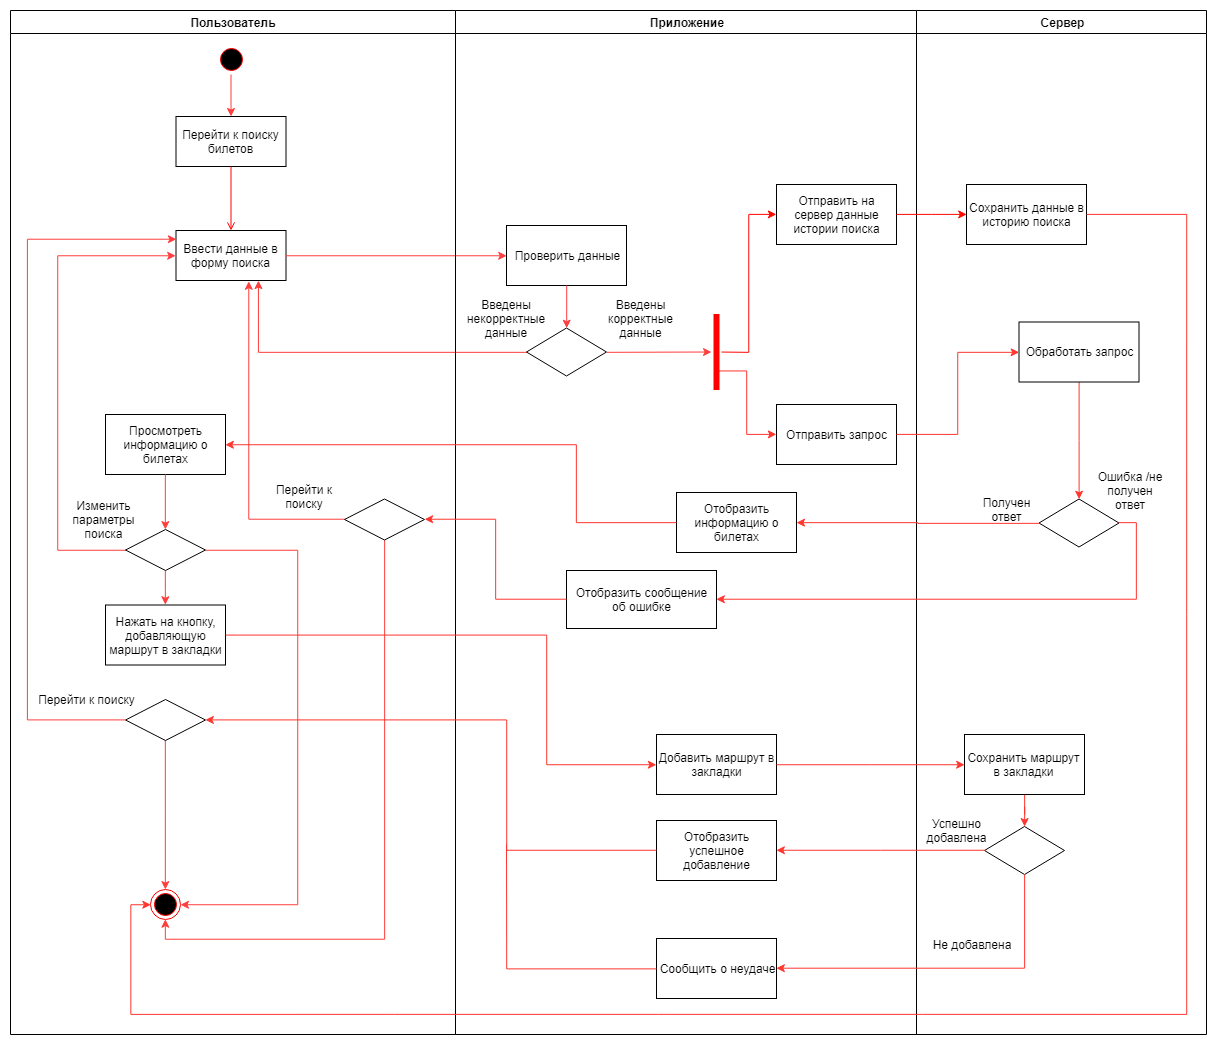

The diagram above was exported from draw.io. Its source (the exported page's mxGraphModel, read from the mxfile embedded in the PNG):
<mxGraphModel dx="1406" dy="317" grid="1" gridSize="10" guides="1" tooltips="1" connect="1" arrows="1" fold="1" page="1" pageScale="1" pageWidth="827" pageHeight="1169" math="0" shadow="0">
  <root>
    <mxCell id="0" />
    <mxCell id="1" parent="0" />
    <mxCell id="OErPernMpXW6KBsX_Ei4-1" value="Пользователь" style="swimlane;whiteSpace=wrap" parent="1" vertex="1">
      <mxGeometry x="-676" y="166" width="445" height="1024" as="geometry" />
    </mxCell>
    <mxCell id="dEv44iFUmzhXwgkhvleO-88" style="edgeStyle=orthogonalEdgeStyle;rounded=0;orthogonalLoop=1;jettySize=auto;html=1;strokeColor=#FF3D3D;" parent="OErPernMpXW6KBsX_Ei4-1" source="OErPernMpXW6KBsX_Ei4-2" target="OErPernMpXW6KBsX_Ei4-4" edge="1">
      <mxGeometry relative="1" as="geometry" />
    </mxCell>
    <mxCell id="OErPernMpXW6KBsX_Ei4-2" value="" style="ellipse;shape=startState;fillColor=#000000;strokeColor=#ff0000;" parent="OErPernMpXW6KBsX_Ei4-1" vertex="1">
      <mxGeometry x="205.5" y="34" width="30" height="30" as="geometry" />
    </mxCell>
    <mxCell id="OErPernMpXW6KBsX_Ei4-4" value="Перейти к поиску билетов" style="whiteSpace=wrap;" parent="OErPernMpXW6KBsX_Ei4-1" vertex="1">
      <mxGeometry x="165.5" y="106" width="110" height="50" as="geometry" />
    </mxCell>
    <mxCell id="OErPernMpXW6KBsX_Ei4-5" value="Ввести данные в форму поиска" style="whiteSpace=wrap;" parent="OErPernMpXW6KBsX_Ei4-1" vertex="1">
      <mxGeometry x="165.5" y="220" width="110" height="50" as="geometry" />
    </mxCell>
    <mxCell id="OErPernMpXW6KBsX_Ei4-6" value="" style="endArrow=open;strokeColor=#FF0000;endFill=1;rounded=0" parent="OErPernMpXW6KBsX_Ei4-1" source="OErPernMpXW6KBsX_Ei4-4" target="OErPernMpXW6KBsX_Ei4-5" edge="1">
      <mxGeometry relative="1" as="geometry" />
    </mxCell>
    <mxCell id="dEv44iFUmzhXwgkhvleO-12" value="Просмотреть информацию о билетах" style="rounded=0;whiteSpace=wrap;html=1;" parent="OErPernMpXW6KBsX_Ei4-1" vertex="1">
      <mxGeometry x="95" y="404" width="120" height="60" as="geometry" />
    </mxCell>
    <mxCell id="dEv44iFUmzhXwgkhvleO-56" value="" style="endArrow=classic;html=1;strokeColor=#FF3D3D;exitX=0.5;exitY=1;exitDx=0;exitDy=0;entryX=0.5;entryY=0;entryDx=0;entryDy=0;" parent="OErPernMpXW6KBsX_Ei4-1" source="dEv44iFUmzhXwgkhvleO-12" target="dEv44iFUmzhXwgkhvleO-57" edge="1">
      <mxGeometry width="50" height="50" relative="1" as="geometry">
        <mxPoint x="167" y="549" as="sourcePoint" />
        <mxPoint x="175" y="509" as="targetPoint" />
      </mxGeometry>
    </mxCell>
    <mxCell id="dEv44iFUmzhXwgkhvleO-61" style="edgeStyle=orthogonalEdgeStyle;rounded=0;orthogonalLoop=1;jettySize=auto;html=1;entryX=0.5;entryY=0;entryDx=0;entryDy=0;strokeColor=#FF3D3D;" parent="OErPernMpXW6KBsX_Ei4-1" source="dEv44iFUmzhXwgkhvleO-57" target="dEv44iFUmzhXwgkhvleO-59" edge="1">
      <mxGeometry relative="1" as="geometry" />
    </mxCell>
    <mxCell id="dEv44iFUmzhXwgkhvleO-64" style="edgeStyle=orthogonalEdgeStyle;rounded=0;orthogonalLoop=1;jettySize=auto;html=1;entryX=0;entryY=0.5;entryDx=0;entryDy=0;strokeColor=#FF3D3D;" parent="OErPernMpXW6KBsX_Ei4-1" source="dEv44iFUmzhXwgkhvleO-57" target="OErPernMpXW6KBsX_Ei4-5" edge="1">
      <mxGeometry relative="1" as="geometry">
        <Array as="points">
          <mxPoint x="47" y="540" />
          <mxPoint x="47" y="245" />
        </Array>
      </mxGeometry>
    </mxCell>
    <mxCell id="dEv44iFUmzhXwgkhvleO-57" value="" style="rhombus;whiteSpace=wrap;html=1;" parent="OErPernMpXW6KBsX_Ei4-1" vertex="1">
      <mxGeometry x="115" y="519" width="80" height="41" as="geometry" />
    </mxCell>
    <mxCell id="dEv44iFUmzhXwgkhvleO-59" value="Нажать на кнопку, добавляющую маршрут в закладки" style="rounded=0;whiteSpace=wrap;html=1;" parent="OErPernMpXW6KBsX_Ei4-1" vertex="1">
      <mxGeometry x="95" y="594.5" width="120" height="60" as="geometry" />
    </mxCell>
    <mxCell id="dEv44iFUmzhXwgkhvleO-67" style="edgeStyle=orthogonalEdgeStyle;rounded=0;orthogonalLoop=1;jettySize=auto;html=1;entryX=0.5;entryY=0;entryDx=0;entryDy=0;strokeColor=#FF3D3D;" parent="OErPernMpXW6KBsX_Ei4-1" source="dEv44iFUmzhXwgkhvleO-62" target="dEv44iFUmzhXwgkhvleO-66" edge="1">
      <mxGeometry relative="1" as="geometry">
        <Array as="points" />
      </mxGeometry>
    </mxCell>
    <mxCell id="dEv44iFUmzhXwgkhvleO-62" value="" style="rhombus;whiteSpace=wrap;html=1;" parent="OErPernMpXW6KBsX_Ei4-1" vertex="1">
      <mxGeometry x="115" y="689" width="80" height="41" as="geometry" />
    </mxCell>
    <mxCell id="dEv44iFUmzhXwgkhvleO-65" style="edgeStyle=orthogonalEdgeStyle;rounded=0;orthogonalLoop=1;jettySize=auto;html=1;strokeColor=#FF3D3D;" parent="OErPernMpXW6KBsX_Ei4-1" source="dEv44iFUmzhXwgkhvleO-62" edge="1">
      <mxGeometry relative="1" as="geometry">
        <mxPoint x="166" y="229" as="targetPoint" />
        <Array as="points">
          <mxPoint x="17" y="710" />
          <mxPoint x="17" y="229" />
          <mxPoint x="166" y="229" />
        </Array>
      </mxGeometry>
    </mxCell>
    <mxCell id="dEv44iFUmzhXwgkhvleO-66" value="" style="ellipse;html=1;shape=endState;fillColor=#000000;strokeColor=#ff0000;" parent="OErPernMpXW6KBsX_Ei4-1" vertex="1">
      <mxGeometry x="140" y="879" width="30" height="30" as="geometry" />
    </mxCell>
    <mxCell id="dEv44iFUmzhXwgkhvleO-58" style="edgeStyle=orthogonalEdgeStyle;rounded=0;orthogonalLoop=1;jettySize=auto;html=1;strokeColor=#FF3D3D;entryX=1;entryY=0.5;entryDx=0;entryDy=0;" parent="OErPernMpXW6KBsX_Ei4-1" source="dEv44iFUmzhXwgkhvleO-57" target="dEv44iFUmzhXwgkhvleO-66" edge="1">
      <mxGeometry relative="1" as="geometry">
        <mxPoint x="287" y="889" as="targetPoint" />
        <Array as="points">
          <mxPoint x="287" y="540" />
          <mxPoint x="287" y="894" />
        </Array>
      </mxGeometry>
    </mxCell>
    <mxCell id="dEv44iFUmzhXwgkhvleO-69" value="Изменить параметры поиска" style="text;html=1;strokeColor=none;fillColor=none;align=center;verticalAlign=middle;whiteSpace=wrap;rounded=0;" parent="OErPernMpXW6KBsX_Ei4-1" vertex="1">
      <mxGeometry x="67" y="499" width="53" height="20" as="geometry" />
    </mxCell>
    <mxCell id="dEv44iFUmzhXwgkhvleO-70" value="Перейти к поиску" style="text;html=1;strokeColor=none;fillColor=none;align=center;verticalAlign=middle;whiteSpace=wrap;rounded=0;" parent="OErPernMpXW6KBsX_Ei4-1" vertex="1">
      <mxGeometry x="26.5" y="679" width="99" height="20" as="geometry" />
    </mxCell>
    <mxCell id="dEv44iFUmzhXwgkhvleO-81" style="edgeStyle=orthogonalEdgeStyle;rounded=0;orthogonalLoop=1;jettySize=auto;html=1;entryX=0.659;entryY=1.02;entryDx=0;entryDy=0;strokeColor=#FF3D3D;entryPerimeter=0;" parent="OErPernMpXW6KBsX_Ei4-1" source="dEv44iFUmzhXwgkhvleO-71" target="OErPernMpXW6KBsX_Ei4-5" edge="1">
      <mxGeometry relative="1" as="geometry" />
    </mxCell>
    <mxCell id="dEv44iFUmzhXwgkhvleO-85" style="edgeStyle=orthogonalEdgeStyle;rounded=0;orthogonalLoop=1;jettySize=auto;html=1;entryX=0.5;entryY=1;entryDx=0;entryDy=0;strokeColor=#FF3D3D;exitX=0.5;exitY=1;exitDx=0;exitDy=0;" parent="OErPernMpXW6KBsX_Ei4-1" source="dEv44iFUmzhXwgkhvleO-71" target="dEv44iFUmzhXwgkhvleO-66" edge="1">
      <mxGeometry relative="1" as="geometry">
        <Array as="points">
          <mxPoint x="374" y="929" />
          <mxPoint x="155" y="929" />
        </Array>
      </mxGeometry>
    </mxCell>
    <mxCell id="dEv44iFUmzhXwgkhvleO-71" value="" style="rhombus;whiteSpace=wrap;html=1;" parent="OErPernMpXW6KBsX_Ei4-1" vertex="1">
      <mxGeometry x="334" y="488.5" width="80" height="41" as="geometry" />
    </mxCell>
    <mxCell id="dEv44iFUmzhXwgkhvleO-84" value="Перейти к поиску" style="text;html=1;strokeColor=none;fillColor=none;align=center;verticalAlign=middle;whiteSpace=wrap;rounded=0;" parent="OErPernMpXW6KBsX_Ei4-1" vertex="1">
      <mxGeometry x="246" y="476" width="96" height="20" as="geometry" />
    </mxCell>
    <mxCell id="dEv44iFUmzhXwgkhvleO-19" value="Сервер" style="swimlane;whiteSpace=wrap;startSize=23;align=center;verticalAlign=top;spacing=0;" parent="1" vertex="1">
      <mxGeometry x="230" y="166" width="290" height="1024" as="geometry" />
    </mxCell>
    <mxCell id="kDq-fl6l_Yfs0LB1MZRp-18" style="edgeStyle=orthogonalEdgeStyle;rounded=0;orthogonalLoop=1;jettySize=auto;html=1;entryX=0.5;entryY=0;entryDx=0;entryDy=0;fontColor=#FF352E;strokeColor=#FF352E;" parent="dEv44iFUmzhXwgkhvleO-19" source="dEv44iFUmzhXwgkhvleO-43" target="kDq-fl6l_Yfs0LB1MZRp-17" edge="1">
      <mxGeometry relative="1" as="geometry" />
    </mxCell>
    <mxCell id="dEv44iFUmzhXwgkhvleO-43" value="Обработать запрос" style="rounded=0;whiteSpace=wrap;html=1;" parent="dEv44iFUmzhXwgkhvleO-19" vertex="1">
      <mxGeometry x="102.5" y="311.5" width="120" height="60" as="geometry" />
    </mxCell>
    <mxCell id="kDq-fl6l_Yfs0LB1MZRp-17" value="" style="rhombus;whiteSpace=wrap;html=1;" parent="dEv44iFUmzhXwgkhvleO-19" vertex="1">
      <mxGeometry x="122.5" y="488.5" width="80" height="48" as="geometry" />
    </mxCell>
    <mxCell id="kDq-fl6l_Yfs0LB1MZRp-23" value="&lt;font color=&quot;#000000&quot;&gt;Получен ответ&lt;/font&gt;" style="text;html=1;strokeColor=none;fillColor=none;align=center;verticalAlign=middle;whiteSpace=wrap;rounded=0;fontColor=#FF352E;" parent="dEv44iFUmzhXwgkhvleO-19" vertex="1">
      <mxGeometry x="70" y="488.5" width="40" height="20" as="geometry" />
    </mxCell>
    <mxCell id="kDq-fl6l_Yfs0LB1MZRp-24" value="&lt;font color=&quot;#000000&quot;&gt;Ошибка /не получен ответ&lt;/font&gt;" style="text;html=1;strokeColor=none;fillColor=none;align=center;verticalAlign=middle;whiteSpace=wrap;rounded=0;fontColor=#FF352E;" parent="dEv44iFUmzhXwgkhvleO-19" vertex="1">
      <mxGeometry x="175" y="469.5" width="78" height="20" as="geometry" />
    </mxCell>
    <mxCell id="kDq-fl6l_Yfs0LB1MZRp-33" value="Сохранить данные в историю поиска" style="rounded=0;whiteSpace=wrap;html=1;" parent="dEv44iFUmzhXwgkhvleO-19" vertex="1">
      <mxGeometry x="50" y="174" width="120" height="60" as="geometry" />
    </mxCell>
    <mxCell id="kDq-fl6l_Yfs0LB1MZRp-43" style="edgeStyle=orthogonalEdgeStyle;rounded=0;orthogonalLoop=1;jettySize=auto;html=1;strokeColor=#FF352E;fontColor=#FF352E;" parent="dEv44iFUmzhXwgkhvleO-19" source="kDq-fl6l_Yfs0LB1MZRp-38" target="kDq-fl6l_Yfs0LB1MZRp-42" edge="1">
      <mxGeometry relative="1" as="geometry" />
    </mxCell>
    <mxCell id="kDq-fl6l_Yfs0LB1MZRp-38" value="Сохранить маршрут в закладки" style="rounded=0;whiteSpace=wrap;html=1;" parent="dEv44iFUmzhXwgkhvleO-19" vertex="1">
      <mxGeometry x="48" y="724" width="120" height="60" as="geometry" />
    </mxCell>
    <mxCell id="kDq-fl6l_Yfs0LB1MZRp-42" value="" style="rhombus;whiteSpace=wrap;html=1;" parent="dEv44iFUmzhXwgkhvleO-19" vertex="1">
      <mxGeometry x="68" y="816" width="80" height="48" as="geometry" />
    </mxCell>
    <mxCell id="kDq-fl6l_Yfs0LB1MZRp-50" value="&lt;font color=&quot;#000000&quot;&gt;Успешно добавлена&lt;/font&gt;" style="text;html=1;strokeColor=none;fillColor=none;align=center;verticalAlign=middle;whiteSpace=wrap;rounded=0;fontColor=#FF352E;" parent="dEv44iFUmzhXwgkhvleO-19" vertex="1">
      <mxGeometry x="20" y="810" width="40" height="20" as="geometry" />
    </mxCell>
    <mxCell id="kDq-fl6l_Yfs0LB1MZRp-52" value="&lt;font color=&quot;#000000&quot;&gt;Не добавлена&lt;/font&gt;" style="text;html=1;strokeColor=none;fillColor=none;align=center;verticalAlign=middle;whiteSpace=wrap;rounded=0;fontColor=#FF352E;" parent="dEv44iFUmzhXwgkhvleO-19" vertex="1">
      <mxGeometry x="10" y="924" width="90" height="20" as="geometry" />
    </mxCell>
    <mxCell id="dEv44iFUmzhXwgkhvleO-30" value="" style="endArrow=classic;html=1;strokeColor=#FF3D3D;exitX=1;exitY=0.5;exitDx=0;exitDy=0;entryX=0;entryY=0.5;entryDx=0;entryDy=0;" parent="1" source="OErPernMpXW6KBsX_Ei4-5" target="dEv44iFUmzhXwgkhvleO-29" edge="1">
      <mxGeometry width="50" height="50" relative="1" as="geometry">
        <mxPoint x="-280" y="510" as="sourcePoint" />
        <mxPoint x="-230" y="460" as="targetPoint" />
      </mxGeometry>
    </mxCell>
    <mxCell id="dEv44iFUmzhXwgkhvleO-77" style="edgeStyle=orthogonalEdgeStyle;rounded=0;orthogonalLoop=1;jettySize=auto;html=1;entryX=0.75;entryY=1;entryDx=0;entryDy=0;strokeColor=#FF3D3D;" parent="1" source="dEv44iFUmzhXwgkhvleO-31" target="OErPernMpXW6KBsX_Ei4-5" edge="1">
      <mxGeometry relative="1" as="geometry" />
    </mxCell>
    <mxCell id="kDq-fl6l_Yfs0LB1MZRp-7" value="Приложение" style="swimlane;whiteSpace=wrap;startSize=23;" parent="1" vertex="1">
      <mxGeometry x="-231" y="166" width="461" height="1024" as="geometry" />
    </mxCell>
    <mxCell id="dEv44iFUmzhXwgkhvleO-29" value="Проверить данные" style="rounded=0;whiteSpace=wrap;html=1;" parent="kDq-fl6l_Yfs0LB1MZRp-7" vertex="1">
      <mxGeometry x="51" y="215" width="120" height="60" as="geometry" />
    </mxCell>
    <mxCell id="dEv44iFUmzhXwgkhvleO-31" value="" style="rhombus;whiteSpace=wrap;html=1;" parent="kDq-fl6l_Yfs0LB1MZRp-7" vertex="1">
      <mxGeometry x="71" y="317.5" width="80" height="48" as="geometry" />
    </mxCell>
    <mxCell id="dEv44iFUmzhXwgkhvleO-33" value="" style="endArrow=classic;html=1;exitX=0.5;exitY=1;exitDx=0;exitDy=0;entryX=0.5;entryY=0;entryDx=0;entryDy=0;strokeColor=#FF3D3D;" parent="kDq-fl6l_Yfs0LB1MZRp-7" source="dEv44iFUmzhXwgkhvleO-29" target="dEv44iFUmzhXwgkhvleO-31" edge="1">
      <mxGeometry width="50" height="50" relative="1" as="geometry">
        <mxPoint x="422" y="301" as="sourcePoint" />
        <mxPoint x="1043" y="166" as="targetPoint" />
      </mxGeometry>
    </mxCell>
    <mxCell id="dEv44iFUmzhXwgkhvleO-36" value="Введены некорректные данные" style="text;html=1;strokeColor=none;fillColor=none;align=center;verticalAlign=middle;whiteSpace=wrap;rounded=0;" parent="kDq-fl6l_Yfs0LB1MZRp-7" vertex="1">
      <mxGeometry x="6" y="297.5" width="90" height="20" as="geometry" />
    </mxCell>
    <mxCell id="dEv44iFUmzhXwgkhvleO-39" value="Введены корректные данные" style="text;html=1;strokeColor=none;fillColor=none;align=center;verticalAlign=middle;whiteSpace=wrap;rounded=0;" parent="kDq-fl6l_Yfs0LB1MZRp-7" vertex="1">
      <mxGeometry x="131" y="297.5" width="109" height="20" as="geometry" />
    </mxCell>
    <mxCell id="dEv44iFUmzhXwgkhvleO-40" value="Отправить запрос" style="rounded=0;whiteSpace=wrap;html=1;" parent="kDq-fl6l_Yfs0LB1MZRp-7" vertex="1">
      <mxGeometry x="321" y="394" width="120" height="60" as="geometry" />
    </mxCell>
    <mxCell id="dEv44iFUmzhXwgkhvleO-34" value="" style="endArrow=classic;html=1;strokeColor=#FF3D3D;exitX=1;exitY=0.5;exitDx=0;exitDy=0;" parent="kDq-fl6l_Yfs0LB1MZRp-7" source="dEv44iFUmzhXwgkhvleO-31" target="kDq-fl6l_Yfs0LB1MZRp-30" edge="1">
      <mxGeometry width="50" height="50" relative="1" as="geometry">
        <mxPoint x="491" y="390" as="sourcePoint" />
        <mxPoint x="221" y="342" as="targetPoint" />
      </mxGeometry>
    </mxCell>
    <mxCell id="kDq-fl6l_Yfs0LB1MZRp-21" value="Отобразить информацию о билетах" style="rounded=0;whiteSpace=wrap;html=1;" parent="kDq-fl6l_Yfs0LB1MZRp-7" vertex="1">
      <mxGeometry x="221" y="482" width="120" height="60" as="geometry" />
    </mxCell>
    <mxCell id="dEv44iFUmzhXwgkhvleO-52" value="Отобразить сообщение об ошибке" style="rounded=0;whiteSpace=wrap;html=1;" parent="kDq-fl6l_Yfs0LB1MZRp-7" vertex="1">
      <mxGeometry x="111" y="560" width="150" height="58" as="geometry" />
    </mxCell>
    <mxCell id="kDq-fl6l_Yfs0LB1MZRp-32" style="edgeStyle=orthogonalEdgeStyle;rounded=0;orthogonalLoop=1;jettySize=auto;html=1;entryX=0;entryY=0.5;entryDx=0;entryDy=0;strokeColor=#FF352E;fontColor=#FF352E;exitX=0.25;exitY=0.5;exitDx=0;exitDy=0;exitPerimeter=0;" parent="kDq-fl6l_Yfs0LB1MZRp-7" source="kDq-fl6l_Yfs0LB1MZRp-30" target="dEv44iFUmzhXwgkhvleO-40" edge="1">
      <mxGeometry relative="1" as="geometry">
        <mxPoint x="261" y="344" as="sourcePoint" />
        <Array as="points">
          <mxPoint x="291" y="361" />
          <mxPoint x="291" y="424" />
        </Array>
      </mxGeometry>
    </mxCell>
    <mxCell id="qcvwNYBKShvcjE4FBYaY-3" style="edgeStyle=orthogonalEdgeStyle;rounded=0;orthogonalLoop=1;jettySize=auto;html=1;entryX=0;entryY=0.5;entryDx=0;entryDy=0;strokeColor=#FF0800;" edge="1" parent="kDq-fl6l_Yfs0LB1MZRp-7" source="kDq-fl6l_Yfs0LB1MZRp-30" target="qcvwNYBKShvcjE4FBYaY-1">
      <mxGeometry relative="1" as="geometry" />
    </mxCell>
    <mxCell id="kDq-fl6l_Yfs0LB1MZRp-30" value="" style="shape=line;html=1;strokeWidth=6;strokeColor=#ff0000;fontColor=#FF352E;align=center;rotation=-90;" parent="kDq-fl6l_Yfs0LB1MZRp-7" vertex="1">
      <mxGeometry x="223" y="336.5" width="76" height="10" as="geometry" />
    </mxCell>
    <mxCell id="kDq-fl6l_Yfs0LB1MZRp-35" value="Добавить маршрут в закладки" style="rounded=0;whiteSpace=wrap;html=1;" parent="kDq-fl6l_Yfs0LB1MZRp-7" vertex="1">
      <mxGeometry x="201" y="724" width="120" height="60" as="geometry" />
    </mxCell>
    <mxCell id="kDq-fl6l_Yfs0LB1MZRp-41" value="Отобразить успешное добавление" style="rounded=0;whiteSpace=wrap;html=1;" parent="kDq-fl6l_Yfs0LB1MZRp-7" vertex="1">
      <mxGeometry x="201" y="810" width="120" height="60" as="geometry" />
    </mxCell>
    <mxCell id="kDq-fl6l_Yfs0LB1MZRp-46" value="Сообщить о неудаче" style="rounded=0;whiteSpace=wrap;html=1;" parent="kDq-fl6l_Yfs0LB1MZRp-7" vertex="1">
      <mxGeometry x="201" y="928" width="120" height="60" as="geometry" />
    </mxCell>
    <mxCell id="qcvwNYBKShvcjE4FBYaY-1" value="Отправить на сервер данные истории поиска" style="rounded=0;whiteSpace=wrap;html=1;" vertex="1" parent="kDq-fl6l_Yfs0LB1MZRp-7">
      <mxGeometry x="321" y="174" width="120" height="60" as="geometry" />
    </mxCell>
    <mxCell id="kDq-fl6l_Yfs0LB1MZRp-19" style="edgeStyle=orthogonalEdgeStyle;rounded=0;orthogonalLoop=1;jettySize=auto;html=1;strokeColor=#FF352E;fontColor=#FF352E;" parent="1" source="kDq-fl6l_Yfs0LB1MZRp-17" target="kDq-fl6l_Yfs0LB1MZRp-21" edge="1">
      <mxGeometry relative="1" as="geometry">
        <mxPoint x="210" y="594" as="targetPoint" />
      </mxGeometry>
    </mxCell>
    <mxCell id="kDq-fl6l_Yfs0LB1MZRp-29" style="edgeStyle=orthogonalEdgeStyle;rounded=0;orthogonalLoop=1;jettySize=auto;html=1;entryX=0;entryY=0.5;entryDx=0;entryDy=0;strokeColor=#FF352E;fontColor=#FF352E;" parent="1" source="dEv44iFUmzhXwgkhvleO-40" target="dEv44iFUmzhXwgkhvleO-43" edge="1">
      <mxGeometry relative="1" as="geometry" />
    </mxCell>
    <mxCell id="kDq-fl6l_Yfs0LB1MZRp-36" style="edgeStyle=orthogonalEdgeStyle;rounded=0;orthogonalLoop=1;jettySize=auto;html=1;entryX=0;entryY=0.5;entryDx=0;entryDy=0;strokeColor=#FF352E;fontColor=#FF352E;" parent="1" source="dEv44iFUmzhXwgkhvleO-59" target="kDq-fl6l_Yfs0LB1MZRp-35" edge="1">
      <mxGeometry relative="1" as="geometry">
        <Array as="points">
          <mxPoint x="-140" y="790" />
          <mxPoint x="-140" y="920" />
        </Array>
      </mxGeometry>
    </mxCell>
    <mxCell id="kDq-fl6l_Yfs0LB1MZRp-39" style="edgeStyle=orthogonalEdgeStyle;rounded=0;orthogonalLoop=1;jettySize=auto;html=1;entryX=0;entryY=0.5;entryDx=0;entryDy=0;strokeColor=#FF352E;fontColor=#FF352E;" parent="1" source="kDq-fl6l_Yfs0LB1MZRp-35" target="kDq-fl6l_Yfs0LB1MZRp-38" edge="1">
      <mxGeometry relative="1" as="geometry" />
    </mxCell>
    <mxCell id="kDq-fl6l_Yfs0LB1MZRp-48" style="edgeStyle=orthogonalEdgeStyle;rounded=0;orthogonalLoop=1;jettySize=auto;html=1;entryX=1;entryY=0.5;entryDx=0;entryDy=0;strokeColor=#FF352E;fontColor=#FF352E;" parent="1" source="kDq-fl6l_Yfs0LB1MZRp-42" target="kDq-fl6l_Yfs0LB1MZRp-41" edge="1">
      <mxGeometry relative="1" as="geometry" />
    </mxCell>
    <mxCell id="kDq-fl6l_Yfs0LB1MZRp-51" style="edgeStyle=orthogonalEdgeStyle;rounded=0;orthogonalLoop=1;jettySize=auto;html=1;entryX=1;entryY=0.5;entryDx=0;entryDy=0;strokeColor=#FF352E;fontColor=#FF352E;" parent="1" source="kDq-fl6l_Yfs0LB1MZRp-42" target="kDq-fl6l_Yfs0LB1MZRp-46" edge="1">
      <mxGeometry relative="1" as="geometry">
        <Array as="points">
          <mxPoint x="338" y="1124" />
        </Array>
      </mxGeometry>
    </mxCell>
    <mxCell id="kDq-fl6l_Yfs0LB1MZRp-57" style="edgeStyle=orthogonalEdgeStyle;rounded=0;orthogonalLoop=1;jettySize=auto;html=1;entryX=1;entryY=0.5;entryDx=0;entryDy=0;strokeColor=#FF352E;fontColor=#FF352E;" parent="1" source="dEv44iFUmzhXwgkhvleO-52" target="dEv44iFUmzhXwgkhvleO-71" edge="1">
      <mxGeometry relative="1" as="geometry" />
    </mxCell>
    <mxCell id="kDq-fl6l_Yfs0LB1MZRp-58" style="edgeStyle=orthogonalEdgeStyle;rounded=0;orthogonalLoop=1;jettySize=auto;html=1;entryX=1;entryY=0.5;entryDx=0;entryDy=0;strokeColor=#FF352E;fontColor=#FF352E;" parent="1" source="kDq-fl6l_Yfs0LB1MZRp-21" target="dEv44iFUmzhXwgkhvleO-12" edge="1">
      <mxGeometry relative="1" as="geometry">
        <Array as="points">
          <mxPoint x="-110" y="678" />
          <mxPoint x="-110" y="600" />
        </Array>
      </mxGeometry>
    </mxCell>
    <mxCell id="kDq-fl6l_Yfs0LB1MZRp-59" style="edgeStyle=orthogonalEdgeStyle;rounded=0;orthogonalLoop=1;jettySize=auto;html=1;entryX=1;entryY=0.5;entryDx=0;entryDy=0;strokeColor=#FF352E;fontColor=#FF352E;" parent="1" source="kDq-fl6l_Yfs0LB1MZRp-17" target="dEv44iFUmzhXwgkhvleO-52" edge="1">
      <mxGeometry relative="1" as="geometry">
        <Array as="points">
          <mxPoint x="450" y="679" />
          <mxPoint x="450" y="755" />
        </Array>
      </mxGeometry>
    </mxCell>
    <mxCell id="kDq-fl6l_Yfs0LB1MZRp-60" style="edgeStyle=orthogonalEdgeStyle;rounded=0;orthogonalLoop=1;jettySize=auto;html=1;entryX=1;entryY=0.5;entryDx=0;entryDy=0;strokeColor=#FF352E;fontColor=#FF352E;" parent="1" source="kDq-fl6l_Yfs0LB1MZRp-41" target="dEv44iFUmzhXwgkhvleO-62" edge="1">
      <mxGeometry relative="1" as="geometry">
        <Array as="points">
          <mxPoint x="-180" y="1006" />
          <mxPoint x="-180" y="875" />
        </Array>
      </mxGeometry>
    </mxCell>
    <mxCell id="kDq-fl6l_Yfs0LB1MZRp-61" style="edgeStyle=orthogonalEdgeStyle;rounded=0;orthogonalLoop=1;jettySize=auto;html=1;strokeColor=#FF352E;fontColor=#FF352E;endArrow=none;endFill=0;" parent="1" source="kDq-fl6l_Yfs0LB1MZRp-46" edge="1">
      <mxGeometry relative="1" as="geometry">
        <mxPoint x="-180" y="1000" as="targetPoint" />
      </mxGeometry>
    </mxCell>
    <mxCell id="kDq-fl6l_Yfs0LB1MZRp-62" style="edgeStyle=orthogonalEdgeStyle;rounded=0;orthogonalLoop=1;jettySize=auto;html=1;entryX=0;entryY=0.5;entryDx=0;entryDy=0;endArrow=classic;endFill=1;strokeColor=#FF352E;fontColor=#FF352E;" parent="1" source="kDq-fl6l_Yfs0LB1MZRp-33" target="dEv44iFUmzhXwgkhvleO-66" edge="1">
      <mxGeometry relative="1" as="geometry">
        <Array as="points">
          <mxPoint x="500" y="370" />
          <mxPoint x="500" y="1170" />
          <mxPoint x="-556" y="1170" />
          <mxPoint x="-556" y="1060" />
        </Array>
      </mxGeometry>
    </mxCell>
    <mxCell id="qcvwNYBKShvcjE4FBYaY-2" style="edgeStyle=orthogonalEdgeStyle;rounded=0;orthogonalLoop=1;jettySize=auto;html=1;entryX=0;entryY=0.5;entryDx=0;entryDy=0;strokeColor=#FF0800;" edge="1" parent="1" source="qcvwNYBKShvcjE4FBYaY-1" target="kDq-fl6l_Yfs0LB1MZRp-33">
      <mxGeometry relative="1" as="geometry" />
    </mxCell>
  </root>
</mxGraphModel>